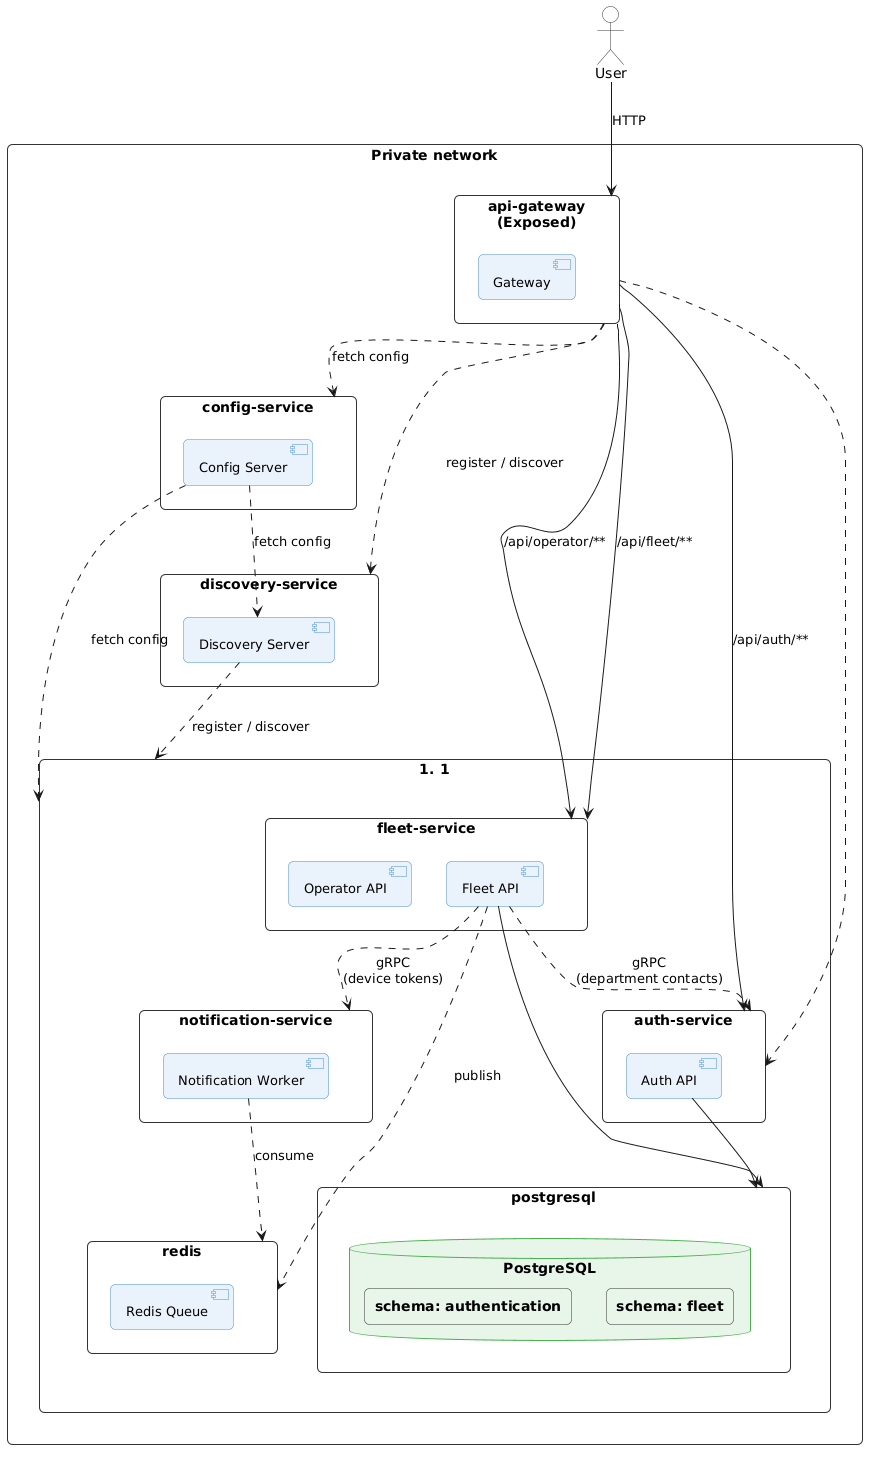

The diagram above was rendered by PlantUML. Its source (embedded in the PNG):
@startuml
skinparam backgroundColor #FFFFFF
skinparam defaultTextAlignment center
skinparam roundcorner 10

skinparam rectangle {
    BorderColor #333333
    FontStyle bold
}

skinparam component {
    BackgroundColor #EAF2FB
    BorderColor #4A90D9
    FontSize 13
}

skinparam database {
    BackgroundColor #E8F5E9
    BorderColor #4CAF50
}

skinparam actor {
    BackgroundColor #FFFFFF
    BorderColor #333333
}

' ============================
' ACTOR
' ============================
actor "User" as user

' ============================
' PRIVATE NETWORK
' ============================
rectangle "Private network" as privateNetwork {

    rectangle "api-gateway\n(Exposed)" as gw_box #FFFFFF {
        component "Gateway" as gateway
    }

    ' -------- BOX #1 (bordered) --------
    rectangle "#1" as box1 #FFFFFF {

        rectangle "fleet-service" as fleet_box #FFFFFF {
            component "Operator API" as operatorApi
            component "Fleet API" as fleetApi
        }

        rectangle "auth-service" as auth_box #FFFFFF {
            component "Auth API" as authApi
        }

        rectangle "notification-service" as notif_box #FFFFFF {
            component "Notification Worker" as notifWorker
        }

        rectangle "redis" as redis_box #FFFFFF {
            component "Redis Queue" as redis
        }
        
        rectangle "postgresql" as pg_box #FFFFFF {
            database "PostgreSQL" as postgres {
                rectangle "schema: authentication" as schemaAuth #E8F5E9
                rectangle "schema: fleet" as schemaFleet #E8F5E9
            }
        }
    }

    ' -------- OUTSIDE BOX #1 (as #2, no border) --------
    together {
        rectangle "config-service" as config_box #FFFFFF {
            component "Config Server" as configServer
        }

        rectangle "discovery-service" as discovery_box #FFFFFF {
            component "Discovery Server" as discoveryServer
        }
    }

    
}

' ============================
' RELATIONS - USER -> GATEWAY
' ============================
user --> gw_box : HTTP

' ============================
' RELATIONS - GATEWAY ROUTING
' ============================
gw_box --> auth_box : /api/auth/**
gw_box --> fleet_box : /api/operator/**
gw_box --> fleet_box : /api/fleet/**

' ============================
' RELATIONS - CONFIG (#2 -> #1 and #2 -> #2)
' ============================
configServer ..> box1 : fetch config
configServer ..> discoveryServer : fetch config

' ============================
' RELATIONS - DISCOVERY (#2 -> #1)
' ============================
discoveryServer ..> box1 : register / discover

' ============================
' RELATIONS - GATEWAY <-> DISCOVERY/CONFIG
' ============================
gw_box ..> config_box : fetch config
gw_box ..> discovery_box : register / discover

' ============================
' RELATIONS - JWT VALIDATION
' ============================
gw_box ..> auth_box

' ============================
' RELATIONS - gRPC
' ============================
fleetApi ..> auth_box : gRPC\n(department contacts)
fleetApi ..> notif_box : gRPC\n(device tokens)

' ============================
' RELATIONS - REDIS
' ============================
fleetApi ..> redis_box : publish
notifWorker ..> redis_box : consume

' ============================
' RELATIONS - DATABASES
' ============================
authApi --> pg_box
fleetApi --> pg_box
@enduml